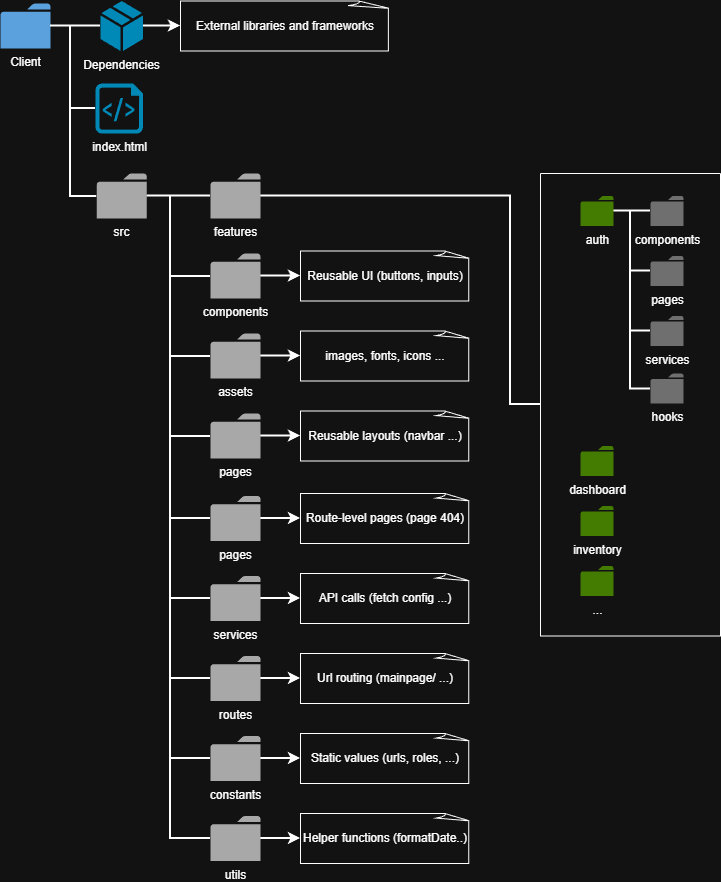

The diagram above was exported from draw.io. Its source (the exported page's mxGraphModel, read from the mxfile embedded in the PNG):
<mxGraphModel dx="1384" dy="789" grid="1" gridSize="10" guides="1" tooltips="1" connect="1" arrows="1" fold="1" page="1" pageScale="1" pageWidth="850" pageHeight="1100" math="0" shadow="0">
  <root>
    <mxCell id="0" />
    <mxCell id="1" parent="0" />
    <mxCell id="3AVIiqMbkwQgl10Sk68V-15" edge="1" parent="1" source="3AVIiqMbkwQgl10Sk68V-1" style="edgeStyle=orthogonalEdgeStyle;rounded=0;orthogonalLoop=1;jettySize=auto;html=1;endArrow=none;endFill=0;strokeWidth=2;" target="3AVIiqMbkwQgl10Sk68V-14">
      <mxGeometry relative="1" as="geometry">
        <Array as="points">
          <mxPoint x="100" y="53" />
          <mxPoint x="100" y="53" />
        </Array>
      </mxGeometry>
    </mxCell>
    <mxCell id="3AVIiqMbkwQgl10Sk68V-19" edge="1" parent="1" source="3AVIiqMbkwQgl10Sk68V-1" style="edgeStyle=orthogonalEdgeStyle;rounded=0;orthogonalLoop=1;jettySize=auto;html=1;strokeWidth=2;endArrow=none;endFill=0;" target="3AVIiqMbkwQgl10Sk68V-2">
      <mxGeometry relative="1" as="geometry">
        <Array as="points">
          <mxPoint x="100" y="53" />
          <mxPoint x="100" y="223" />
        </Array>
      </mxGeometry>
    </mxCell>
    <mxCell id="3AVIiqMbkwQgl10Sk68V-1" parent="1" style="sketch=0;pointerEvents=1;shadow=0;dashed=0;html=1;strokeColor=none;labelPosition=center;verticalLabelPosition=bottom;verticalAlign=top;outlineConnect=0;align=center;shape=mxgraph.office.concepts.folder;fillColor=#2072B8;" value="Client" vertex="1">
      <mxGeometry height="45" width="50" x="30" y="30" as="geometry" />
    </mxCell>
    <mxCell id="3AVIiqMbkwQgl10Sk68V-20" edge="1" parent="1" source="3AVIiqMbkwQgl10Sk68V-2" style="edgeStyle=orthogonalEdgeStyle;rounded=0;orthogonalLoop=1;jettySize=auto;html=1;strokeWidth=2;endArrow=none;endFill=0;" target="3AVIiqMbkwQgl10Sk68V-6">
      <mxGeometry relative="1" as="geometry" />
    </mxCell>
    <mxCell id="3AVIiqMbkwQgl10Sk68V-21" edge="1" parent="1" source="3AVIiqMbkwQgl10Sk68V-2" style="edgeStyle=orthogonalEdgeStyle;rounded=0;orthogonalLoop=1;jettySize=auto;html=1;strokeWidth=2;endArrow=none;endFill=0;" target="3AVIiqMbkwQgl10Sk68V-5">
      <mxGeometry relative="1" as="geometry">
        <Array as="points">
          <mxPoint x="200" y="223" />
          <mxPoint x="200" y="303" />
        </Array>
      </mxGeometry>
    </mxCell>
    <mxCell id="3AVIiqMbkwQgl10Sk68V-22" edge="1" parent="1" source="3AVIiqMbkwQgl10Sk68V-2" style="edgeStyle=orthogonalEdgeStyle;rounded=0;orthogonalLoop=1;jettySize=auto;html=1;strokeWidth=2;endArrow=none;endFill=0;" target="3AVIiqMbkwQgl10Sk68V-4">
      <mxGeometry relative="1" as="geometry">
        <Array as="points">
          <mxPoint x="200" y="223" />
          <mxPoint x="200" y="383" />
        </Array>
      </mxGeometry>
    </mxCell>
    <mxCell id="3AVIiqMbkwQgl10Sk68V-23" edge="1" parent="1" source="3AVIiqMbkwQgl10Sk68V-2" style="edgeStyle=orthogonalEdgeStyle;rounded=0;orthogonalLoop=1;jettySize=auto;html=1;strokeWidth=2;endArrow=none;endFill=0;" target="3AVIiqMbkwQgl10Sk68V-8">
      <mxGeometry relative="1" as="geometry">
        <Array as="points">
          <mxPoint x="200" y="223" />
          <mxPoint x="200" y="545" />
        </Array>
      </mxGeometry>
    </mxCell>
    <mxCell id="3AVIiqMbkwQgl10Sk68V-24" edge="1" parent="1" source="3AVIiqMbkwQgl10Sk68V-2" style="edgeStyle=orthogonalEdgeStyle;rounded=0;orthogonalLoop=1;jettySize=auto;html=1;strokeWidth=2;endArrow=none;endFill=0;" target="3AVIiqMbkwQgl10Sk68V-9">
      <mxGeometry relative="1" as="geometry">
        <Array as="points">
          <mxPoint x="200" y="223" />
          <mxPoint x="200" y="625" />
        </Array>
      </mxGeometry>
    </mxCell>
    <mxCell id="3AVIiqMbkwQgl10Sk68V-25" edge="1" parent="1" source="3AVIiqMbkwQgl10Sk68V-2" style="edgeStyle=orthogonalEdgeStyle;rounded=0;orthogonalLoop=1;jettySize=auto;html=1;strokeWidth=2;endArrow=none;endFill=0;" target="3AVIiqMbkwQgl10Sk68V-10">
      <mxGeometry relative="1" as="geometry">
        <Array as="points">
          <mxPoint x="200" y="223" />
          <mxPoint x="200" y="705" />
        </Array>
      </mxGeometry>
    </mxCell>
    <mxCell id="3AVIiqMbkwQgl10Sk68V-26" edge="1" parent="1" source="3AVIiqMbkwQgl10Sk68V-2" style="edgeStyle=orthogonalEdgeStyle;rounded=0;orthogonalLoop=1;jettySize=auto;html=1;strokeWidth=2;endArrow=none;endFill=0;" target="3AVIiqMbkwQgl10Sk68V-11">
      <mxGeometry relative="1" as="geometry">
        <Array as="points">
          <mxPoint x="200" y="223" />
          <mxPoint x="200" y="785" />
        </Array>
      </mxGeometry>
    </mxCell>
    <mxCell id="3AVIiqMbkwQgl10Sk68V-27" edge="1" parent="1" source="3AVIiqMbkwQgl10Sk68V-2" style="edgeStyle=orthogonalEdgeStyle;rounded=0;orthogonalLoop=1;jettySize=auto;html=1;strokeWidth=2;endArrow=none;endFill=0;" target="3AVIiqMbkwQgl10Sk68V-12">
      <mxGeometry relative="1" as="geometry">
        <Array as="points">
          <mxPoint x="200" y="223" />
          <mxPoint x="200" y="865" />
        </Array>
      </mxGeometry>
    </mxCell>
    <mxCell id="3AVIiqMbkwQgl10Sk68V-74" edge="1" parent="1" source="3AVIiqMbkwQgl10Sk68V-2" style="edgeStyle=orthogonalEdgeStyle;rounded=0;orthogonalLoop=1;jettySize=auto;html=1;endArrow=none;endFill=0;strokeWidth=2;" target="3AVIiqMbkwQgl10Sk68V-70">
      <mxGeometry relative="1" as="geometry">
        <Array as="points">
          <mxPoint x="200" y="223" />
          <mxPoint x="200" y="463" />
        </Array>
      </mxGeometry>
    </mxCell>
    <mxCell id="3AVIiqMbkwQgl10Sk68V-2" parent="1" style="sketch=0;pointerEvents=1;shadow=0;dashed=0;html=1;strokeColor=none;fillColor=#505050;labelPosition=center;verticalLabelPosition=bottom;verticalAlign=top;outlineConnect=0;align=center;shape=mxgraph.office.concepts.folder;" value="src" vertex="1">
      <mxGeometry height="45" width="50" x="126.25" y="200" as="geometry" />
    </mxCell>
    <mxCell id="3AVIiqMbkwQgl10Sk68V-34" edge="1" parent="1" source="3AVIiqMbkwQgl10Sk68V-4" style="edgeStyle=orthogonalEdgeStyle;rounded=0;orthogonalLoop=1;jettySize=auto;html=1;strokeWidth=2;" target="3AVIiqMbkwQgl10Sk68V-33">
      <mxGeometry relative="1" as="geometry" />
    </mxCell>
    <mxCell id="3AVIiqMbkwQgl10Sk68V-4" parent="1" style="sketch=0;pointerEvents=1;shadow=0;dashed=0;html=1;strokeColor=none;fillColor=#505050;labelPosition=center;verticalLabelPosition=bottom;verticalAlign=top;outlineConnect=0;align=center;shape=mxgraph.office.concepts.folder;" value="&lt;div&gt;assets&lt;/div&gt;" vertex="1">
      <mxGeometry height="45" width="50" x="240" y="360" as="geometry" />
    </mxCell>
    <mxCell id="3AVIiqMbkwQgl10Sk68V-32" edge="1" parent="1" source="3AVIiqMbkwQgl10Sk68V-5" style="edgeStyle=orthogonalEdgeStyle;rounded=0;orthogonalLoop=1;jettySize=auto;html=1;endArrow=classic;endFill=1;strokeWidth=2;" target="3AVIiqMbkwQgl10Sk68V-30">
      <mxGeometry relative="1" as="geometry" />
    </mxCell>
    <mxCell id="3AVIiqMbkwQgl10Sk68V-5" parent="1" style="sketch=0;pointerEvents=1;shadow=0;dashed=0;html=1;strokeColor=none;fillColor=#505050;labelPosition=center;verticalLabelPosition=bottom;verticalAlign=top;outlineConnect=0;align=center;shape=mxgraph.office.concepts.folder;" value="components" vertex="1">
      <mxGeometry height="45" width="50" x="240" y="280" as="geometry" />
    </mxCell>
    <mxCell id="3AVIiqMbkwQgl10Sk68V-65" edge="1" parent="1" source="3AVIiqMbkwQgl10Sk68V-6" style="edgeStyle=orthogonalEdgeStyle;rounded=0;orthogonalLoop=1;jettySize=auto;html=1;strokeWidth=2;endArrow=none;endFill=0;" target="3AVIiqMbkwQgl10Sk68V-61">
      <mxGeometry relative="1" as="geometry">
        <Array as="points">
          <mxPoint x="540" y="223" />
          <mxPoint x="540" y="431" />
        </Array>
      </mxGeometry>
    </mxCell>
    <mxCell id="3AVIiqMbkwQgl10Sk68V-6" parent="1" style="sketch=0;pointerEvents=1;shadow=0;dashed=0;html=1;strokeColor=none;fillColor=#505050;labelPosition=center;verticalLabelPosition=bottom;verticalAlign=top;outlineConnect=0;align=center;shape=mxgraph.office.concepts.folder;" value="features" vertex="1">
      <mxGeometry height="45" width="50" x="240" y="200" as="geometry" />
    </mxCell>
    <mxCell id="3AVIiqMbkwQgl10Sk68V-36" edge="1" parent="1" source="3AVIiqMbkwQgl10Sk68V-8" style="edgeStyle=orthogonalEdgeStyle;rounded=0;orthogonalLoop=1;jettySize=auto;html=1;strokeWidth=2;" target="3AVIiqMbkwQgl10Sk68V-35">
      <mxGeometry relative="1" as="geometry" />
    </mxCell>
    <mxCell id="3AVIiqMbkwQgl10Sk68V-8" parent="1" style="sketch=0;pointerEvents=1;shadow=0;dashed=0;html=1;strokeColor=none;fillColor=#505050;labelPosition=center;verticalLabelPosition=bottom;verticalAlign=top;outlineConnect=0;align=center;shape=mxgraph.office.concepts.folder;" value="pages&lt;div&gt;&lt;br&gt;&lt;/div&gt;" vertex="1">
      <mxGeometry height="45" width="50" x="240" y="522.5" as="geometry" />
    </mxCell>
    <mxCell id="3AVIiqMbkwQgl10Sk68V-38" edge="1" parent="1" source="3AVIiqMbkwQgl10Sk68V-9" style="edgeStyle=orthogonalEdgeStyle;rounded=0;orthogonalLoop=1;jettySize=auto;html=1;strokeWidth=2;" target="3AVIiqMbkwQgl10Sk68V-37">
      <mxGeometry relative="1" as="geometry" />
    </mxCell>
    <mxCell id="3AVIiqMbkwQgl10Sk68V-9" parent="1" style="sketch=0;pointerEvents=1;shadow=0;dashed=0;html=1;strokeColor=none;fillColor=#505050;labelPosition=center;verticalLabelPosition=bottom;verticalAlign=top;outlineConnect=0;align=center;shape=mxgraph.office.concepts.folder;" value="services" vertex="1">
      <mxGeometry height="45" width="50" x="240" y="602.5" as="geometry" />
    </mxCell>
    <mxCell id="3AVIiqMbkwQgl10Sk68V-42" edge="1" parent="1" source="3AVIiqMbkwQgl10Sk68V-10" style="edgeStyle=orthogonalEdgeStyle;rounded=0;orthogonalLoop=1;jettySize=auto;html=1;strokeWidth=2;" target="3AVIiqMbkwQgl10Sk68V-39">
      <mxGeometry relative="1" as="geometry" />
    </mxCell>
    <mxCell id="3AVIiqMbkwQgl10Sk68V-10" parent="1" style="sketch=0;pointerEvents=1;shadow=0;dashed=0;html=1;strokeColor=none;fillColor=#505050;labelPosition=center;verticalLabelPosition=bottom;verticalAlign=top;outlineConnect=0;align=center;shape=mxgraph.office.concepts.folder;" value="routes" vertex="1">
      <mxGeometry height="45" width="50" x="240" y="682.5" as="geometry" />
    </mxCell>
    <mxCell id="3AVIiqMbkwQgl10Sk68V-41" edge="1" parent="1" source="3AVIiqMbkwQgl10Sk68V-11" style="edgeStyle=orthogonalEdgeStyle;rounded=0;orthogonalLoop=1;jettySize=auto;html=1;strokeWidth=2;" target="3AVIiqMbkwQgl10Sk68V-40">
      <mxGeometry relative="1" as="geometry" />
    </mxCell>
    <mxCell id="3AVIiqMbkwQgl10Sk68V-11" parent="1" style="sketch=0;pointerEvents=1;shadow=0;dashed=0;html=1;strokeColor=none;fillColor=#505050;labelPosition=center;verticalLabelPosition=bottom;verticalAlign=top;outlineConnect=0;align=center;shape=mxgraph.office.concepts.folder;" value="constants" vertex="1">
      <mxGeometry height="45" width="50" x="240" y="762.5" as="geometry" />
    </mxCell>
    <mxCell id="3AVIiqMbkwQgl10Sk68V-44" edge="1" parent="1" source="3AVIiqMbkwQgl10Sk68V-12" style="edgeStyle=orthogonalEdgeStyle;rounded=0;orthogonalLoop=1;jettySize=auto;html=1;strokeWidth=2;" target="3AVIiqMbkwQgl10Sk68V-43">
      <mxGeometry relative="1" as="geometry" />
    </mxCell>
    <mxCell id="3AVIiqMbkwQgl10Sk68V-12" parent="1" style="sketch=0;pointerEvents=1;shadow=0;dashed=0;html=1;strokeColor=none;fillColor=#505050;labelPosition=center;verticalLabelPosition=bottom;verticalAlign=top;outlineConnect=0;align=center;shape=mxgraph.office.concepts.folder;" value="utils" vertex="1">
      <mxGeometry height="45" width="50" x="240" y="842.5" as="geometry" />
    </mxCell>
    <mxCell id="3AVIiqMbkwQgl10Sk68V-13" parent="1" style="verticalLabelPosition=bottom;html=1;verticalAlign=top;align=center;strokeColor=none;fillColor=#00BEF2;shape=mxgraph.azure.script_file;pointerEvents=1;" value="index.html&lt;div&gt;&lt;br&gt;&lt;/div&gt;" vertex="1">
      <mxGeometry height="50" width="47.5" x="125" y="110" as="geometry" />
    </mxCell>
    <mxCell id="3AVIiqMbkwQgl10Sk68V-68" edge="1" parent="1" source="3AVIiqMbkwQgl10Sk68V-14" style="edgeStyle=orthogonalEdgeStyle;rounded=0;orthogonalLoop=1;jettySize=auto;html=1;strokeWidth=2;" target="3AVIiqMbkwQgl10Sk68V-67">
      <mxGeometry relative="1" as="geometry" />
    </mxCell>
    <mxCell id="3AVIiqMbkwQgl10Sk68V-14" parent="1" style="verticalLabelPosition=bottom;html=1;verticalAlign=top;align=center;strokeColor=none;fillColor=#00BEF2;shape=mxgraph.azure.cloud_service_package_file;" value="Dependencies" vertex="1">
      <mxGeometry height="50" width="42.5" x="130" y="27.5" as="geometry" />
    </mxCell>
    <mxCell id="3AVIiqMbkwQgl10Sk68V-16" edge="1" parent="1" source="3AVIiqMbkwQgl10Sk68V-1" style="edgeStyle=orthogonalEdgeStyle;rounded=0;orthogonalLoop=1;jettySize=auto;html=1;entryX=0;entryY=0.5;entryDx=0;entryDy=0;entryPerimeter=0;endArrow=none;endFill=0;strokeWidth=2;" target="3AVIiqMbkwQgl10Sk68V-13">
      <mxGeometry relative="1" as="geometry">
        <Array as="points">
          <mxPoint x="100" y="53" />
          <mxPoint x="100" y="135" />
        </Array>
      </mxGeometry>
    </mxCell>
    <mxCell id="3AVIiqMbkwQgl10Sk68V-30" parent="1" style="whiteSpace=wrap;html=1;shape=mxgraph.basic.document" value="Reusable UI (buttons, inputs)" vertex="1">
      <mxGeometry height="50" width="170" x="330" y="277.5" as="geometry" />
    </mxCell>
    <mxCell id="3AVIiqMbkwQgl10Sk68V-33" parent="1" style="whiteSpace=wrap;html=1;shape=mxgraph.basic.document" value="images, fonts, icons ..." vertex="1">
      <mxGeometry height="50" width="170" x="330" y="357.5" as="geometry" />
    </mxCell>
    <mxCell id="3AVIiqMbkwQgl10Sk68V-35" parent="1" style="whiteSpace=wrap;html=1;shape=mxgraph.basic.document" value="Route-level pages (page 404)" vertex="1">
      <mxGeometry height="50" width="170" x="330" y="520" as="geometry" />
    </mxCell>
    <mxCell id="3AVIiqMbkwQgl10Sk68V-37" parent="1" style="whiteSpace=wrap;html=1;shape=mxgraph.basic.document" value="API calls (fetch config ...)" vertex="1">
      <mxGeometry height="50" width="170" x="330" y="600" as="geometry" />
    </mxCell>
    <mxCell id="3AVIiqMbkwQgl10Sk68V-39" parent="1" style="whiteSpace=wrap;html=1;shape=mxgraph.basic.document" value="Url routing (mainpage/ ...)" vertex="1">
      <mxGeometry height="50" width="170" x="330" y="680" as="geometry" />
    </mxCell>
    <mxCell id="3AVIiqMbkwQgl10Sk68V-40" parent="1" style="whiteSpace=wrap;html=1;shape=mxgraph.basic.document" value="Static values (urls, roles, ...)" vertex="1">
      <mxGeometry height="50" width="170" x="330" y="760" as="geometry" />
    </mxCell>
    <mxCell id="3AVIiqMbkwQgl10Sk68V-43" parent="1" style="whiteSpace=wrap;html=1;shape=mxgraph.basic.document" value="Helper functions (formatDate..)" vertex="1">
      <mxGeometry height="50" width="170" x="330" y="840" as="geometry" />
    </mxCell>
    <mxCell id="3AVIiqMbkwQgl10Sk68V-61" parent="1" style="swimlane;startSize=0;" value="" vertex="1">
      <mxGeometry height="462.5" width="180" x="570" y="200" as="geometry" />
    </mxCell>
    <mxCell id="3AVIiqMbkwQgl10Sk68V-55" edge="1" parent="3AVIiqMbkwQgl10Sk68V-61" source="3AVIiqMbkwQgl10Sk68V-47" style="edgeStyle=orthogonalEdgeStyle;rounded=0;orthogonalLoop=1;jettySize=auto;html=1;strokeWidth=2;endArrow=none;endFill=0;" target="3AVIiqMbkwQgl10Sk68V-48">
      <mxGeometry relative="1" as="geometry" />
    </mxCell>
    <mxCell id="3AVIiqMbkwQgl10Sk68V-56" edge="1" parent="3AVIiqMbkwQgl10Sk68V-61" source="3AVIiqMbkwQgl10Sk68V-47" style="edgeStyle=orthogonalEdgeStyle;rounded=0;orthogonalLoop=1;jettySize=auto;html=1;strokeWidth=2;endArrow=none;endFill=0;" target="3AVIiqMbkwQgl10Sk68V-50">
      <mxGeometry relative="1" as="geometry">
        <Array as="points">
          <mxPoint x="90" y="37.5" />
          <mxPoint x="90" y="97.5" />
        </Array>
      </mxGeometry>
    </mxCell>
    <mxCell id="3AVIiqMbkwQgl10Sk68V-57" edge="1" parent="3AVIiqMbkwQgl10Sk68V-61" source="3AVIiqMbkwQgl10Sk68V-47" style="edgeStyle=orthogonalEdgeStyle;rounded=0;orthogonalLoop=1;jettySize=auto;html=1;strokeWidth=2;endArrow=none;endFill=0;" target="3AVIiqMbkwQgl10Sk68V-51">
      <mxGeometry relative="1" as="geometry">
        <Array as="points">
          <mxPoint x="90" y="37.5" />
          <mxPoint x="90" y="157.5" />
        </Array>
      </mxGeometry>
    </mxCell>
    <mxCell id="3AVIiqMbkwQgl10Sk68V-58" edge="1" parent="3AVIiqMbkwQgl10Sk68V-61" source="3AVIiqMbkwQgl10Sk68V-47" style="edgeStyle=orthogonalEdgeStyle;rounded=0;orthogonalLoop=1;jettySize=auto;html=1;strokeWidth=2;endArrow=none;endFill=0;" target="3AVIiqMbkwQgl10Sk68V-52">
      <mxGeometry relative="1" as="geometry">
        <Array as="points">
          <mxPoint x="90" y="37.5" />
          <mxPoint x="90" y="215.5" />
        </Array>
      </mxGeometry>
    </mxCell>
    <mxCell id="3AVIiqMbkwQgl10Sk68V-47" parent="3AVIiqMbkwQgl10Sk68V-61" style="sketch=0;pointerEvents=1;shadow=0;dashed=0;html=1;strokeColor=none;fillColor=light-dark(#505050,#437C00);labelPosition=center;verticalLabelPosition=bottom;verticalAlign=top;outlineConnect=0;align=center;shape=mxgraph.office.concepts.folder;" value="auth" vertex="1">
      <mxGeometry height="30" width="33" x="40" y="22.5" as="geometry" />
    </mxCell>
    <mxCell id="3AVIiqMbkwQgl10Sk68V-48" parent="3AVIiqMbkwQgl10Sk68V-61" style="sketch=0;pointerEvents=1;shadow=0;dashed=0;html=1;strokeColor=none;fillColor=light-dark(#505050,#6F6F6F);labelPosition=center;verticalLabelPosition=bottom;verticalAlign=top;outlineConnect=0;align=center;shape=mxgraph.office.concepts.folder;" value="components" vertex="1">
      <mxGeometry height="30" width="33" x="110" y="22.5" as="geometry" />
    </mxCell>
    <mxCell id="3AVIiqMbkwQgl10Sk68V-50" parent="3AVIiqMbkwQgl10Sk68V-61" style="sketch=0;pointerEvents=1;shadow=0;dashed=0;html=1;strokeColor=none;fillColor=light-dark(#505050,#6F6F6F);labelPosition=center;verticalLabelPosition=bottom;verticalAlign=top;outlineConnect=0;align=center;shape=mxgraph.office.concepts.folder;" value="pages" vertex="1">
      <mxGeometry height="30" width="33" x="110" y="82.5" as="geometry" />
    </mxCell>
    <mxCell id="3AVIiqMbkwQgl10Sk68V-51" parent="3AVIiqMbkwQgl10Sk68V-61" style="sketch=0;pointerEvents=1;shadow=0;dashed=0;html=1;strokeColor=none;fillColor=light-dark(#505050,#6F6F6F);labelPosition=center;verticalLabelPosition=bottom;verticalAlign=top;outlineConnect=0;align=center;shape=mxgraph.office.concepts.folder;" value="services" vertex="1">
      <mxGeometry height="30" width="33" x="110" y="142.5" as="geometry" />
    </mxCell>
    <mxCell id="3AVIiqMbkwQgl10Sk68V-52" parent="3AVIiqMbkwQgl10Sk68V-61" style="sketch=0;pointerEvents=1;shadow=0;dashed=0;html=1;strokeColor=none;fillColor=light-dark(#505050,#6F6F6F);labelPosition=center;verticalLabelPosition=bottom;verticalAlign=top;outlineConnect=0;align=center;shape=mxgraph.office.concepts.folder;" value="hooks" vertex="1">
      <mxGeometry height="30" width="33" x="110" y="200" as="geometry" />
    </mxCell>
    <mxCell id="3AVIiqMbkwQgl10Sk68V-53" parent="3AVIiqMbkwQgl10Sk68V-61" style="sketch=0;pointerEvents=1;shadow=0;dashed=0;html=1;strokeColor=none;fillColor=light-dark(#505050,#437C00);labelPosition=center;verticalLabelPosition=bottom;verticalAlign=top;outlineConnect=0;align=center;shape=mxgraph.office.concepts.folder;" value="dashboard" vertex="1">
      <mxGeometry height="30" width="33" x="40" y="272.5" as="geometry" />
    </mxCell>
    <mxCell id="3AVIiqMbkwQgl10Sk68V-54" parent="3AVIiqMbkwQgl10Sk68V-61" style="sketch=0;pointerEvents=1;shadow=0;dashed=0;html=1;strokeColor=none;fillColor=light-dark(#505050,#437C00);labelPosition=center;verticalLabelPosition=bottom;verticalAlign=top;outlineConnect=0;align=center;shape=mxgraph.office.concepts.folder;" value="inventory" vertex="1">
      <mxGeometry height="30" width="33" x="40" y="332.5" as="geometry" />
    </mxCell>
    <mxCell id="3AVIiqMbkwQgl10Sk68V-62" parent="3AVIiqMbkwQgl10Sk68V-61" style="sketch=0;pointerEvents=1;shadow=0;dashed=0;html=1;strokeColor=none;fillColor=light-dark(#505050,#437C00);labelPosition=center;verticalLabelPosition=bottom;verticalAlign=top;outlineConnect=0;align=center;shape=mxgraph.office.concepts.folder;" value="..." vertex="1">
      <mxGeometry height="30" width="33" x="40" y="392.5" as="geometry" />
    </mxCell>
    <mxCell id="3AVIiqMbkwQgl10Sk68V-67" parent="1" style="whiteSpace=wrap;html=1;shape=mxgraph.basic.document" value="External libraries and frameworks" vertex="1">
      <mxGeometry height="50" width="210" x="210" y="27.5" as="geometry" />
    </mxCell>
    <mxCell id="3AVIiqMbkwQgl10Sk68V-76" edge="1" parent="1" source="3AVIiqMbkwQgl10Sk68V-70" style="edgeStyle=orthogonalEdgeStyle;rounded=0;orthogonalLoop=1;jettySize=auto;html=1;strokeWidth=2;" target="3AVIiqMbkwQgl10Sk68V-75">
      <mxGeometry relative="1" as="geometry" />
    </mxCell>
    <mxCell id="3AVIiqMbkwQgl10Sk68V-70" parent="1" style="sketch=0;pointerEvents=1;shadow=0;dashed=0;html=1;strokeColor=none;fillColor=#505050;labelPosition=center;verticalLabelPosition=bottom;verticalAlign=top;outlineConnect=0;align=center;shape=mxgraph.office.concepts.folder;" value="pages&lt;div&gt;&lt;br&gt;&lt;/div&gt;" vertex="1">
      <mxGeometry height="45" width="50" x="240" y="440" as="geometry" />
    </mxCell>
    <mxCell id="3AVIiqMbkwQgl10Sk68V-75" parent="1" style="whiteSpace=wrap;html=1;shape=mxgraph.basic.document" value="Reusable layouts (navbar ...)" vertex="1">
      <mxGeometry height="50" width="170" x="330" y="437.5" as="geometry" />
    </mxCell>
  </root>
</mxGraphModel>